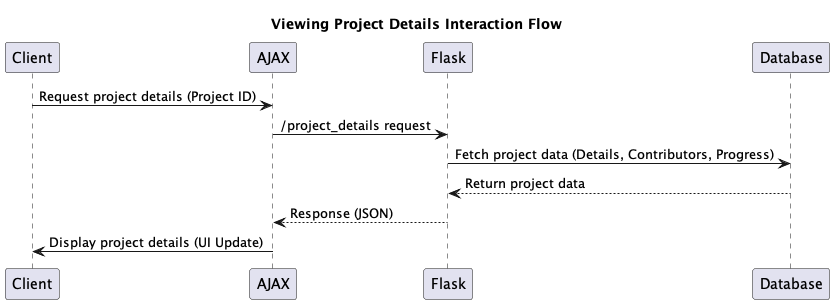

The diagram above was rendered by PlantUML. Its source (embedded in the PNG):
@startuml
title Viewing Project Details Interaction Flow

Client -> AJAX : Request project details (Project ID)
AJAX -> Flask : /project_details request
Flask -> Database : Fetch project data (Details, Contributors, Progress)
Database --> Flask : Return project data
Flask --> AJAX : Response (JSON)
AJAX -> Client : Display project details (UI Update)
@enduml